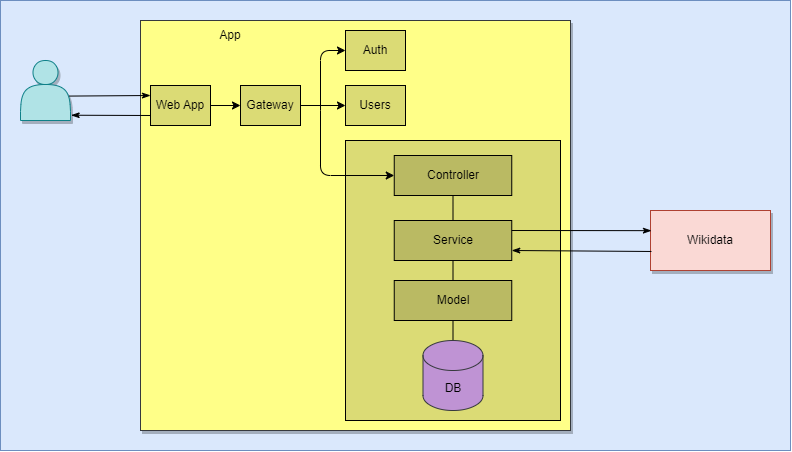

The diagram above was exported from draw.io. Its source (the exported page's mxGraphModel, read from the mxfile embedded in the PNG):
<mxGraphModel dx="1704" dy="456" grid="1" gridSize="10" guides="1" tooltips="1" connect="1" arrows="1" fold="1" page="1" pageScale="1" pageWidth="1100" pageHeight="850" math="0" shadow="0">
  <root>
    <mxCell id="0" />
    <mxCell id="1" parent="0" />
    <mxCell id="43" value="" style="rounded=0;whiteSpace=wrap;html=1;fillColor=#dae8fc;strokeColor=#6c8ebf;" vertex="1" parent="1">
      <mxGeometry x="-1100" y="10" width="790" height="450" as="geometry" />
    </mxCell>
    <mxCell id="45" value="" style="shape=actor;whiteSpace=wrap;html=1;fillColor=#b0e3e6;strokeColor=#0e8088;shadow=1;" vertex="1" parent="1">
      <mxGeometry x="-1080" y="70" width="50" height="60" as="geometry" />
    </mxCell>
    <mxCell id="47" value="" style="whiteSpace=wrap;html=1;fillColor=#ffff88;strokeColor=#36393d;shadow=1;" vertex="1" parent="1">
      <mxGeometry x="-960" y="30" width="430" height="410" as="geometry" />
    </mxCell>
    <mxCell id="49" value="Wikidata" style="whiteSpace=wrap;html=1;fillColor=#fad9d5;strokeColor=#ae4132;shadow=1;" vertex="1" parent="1">
      <mxGeometry x="-450" y="220" width="120" height="60" as="geometry" />
    </mxCell>
    <mxCell id="51" style="edgeStyle=none;html=1;exitX=1;exitY=0.5;exitDx=0;exitDy=0;" edge="1" parent="1" source="52" target="54">
      <mxGeometry relative="1" as="geometry" />
    </mxCell>
    <mxCell id="52" value="Gateway" style="rounded=0;whiteSpace=wrap;html=1;fillColor=#DBDB75;" vertex="1" parent="1">
      <mxGeometry x="-860" y="95" width="60" height="40" as="geometry" />
    </mxCell>
    <mxCell id="53" value="Auth" style="rounded=0;whiteSpace=wrap;html=1;fillColor=#DBDB75;" vertex="1" parent="1">
      <mxGeometry x="-755" y="40" width="60" height="40" as="geometry" />
    </mxCell>
    <mxCell id="54" value="Users" style="rounded=0;whiteSpace=wrap;html=1;fillColor=#DBDB75;" vertex="1" parent="1">
      <mxGeometry x="-755" y="95" width="60" height="40" as="geometry" />
    </mxCell>
    <mxCell id="55" value="" style="rounded=0;whiteSpace=wrap;html=1;fillColor=#DBDB75;" vertex="1" parent="1">
      <mxGeometry x="-755" y="150" width="215" height="280" as="geometry" />
    </mxCell>
    <mxCell id="56" style="edgeStyle=none;html=1;exitX=1;exitY=0.5;exitDx=0;exitDy=0;" edge="1" parent="1" source="57" target="52">
      <mxGeometry relative="1" as="geometry" />
    </mxCell>
    <mxCell id="74" style="edgeStyle=none;html=1;exitX=0;exitY=0.75;exitDx=0;exitDy=0;entryX=1.013;entryY=0.912;entryDx=0;entryDy=0;entryPerimeter=0;startArrow=none;startFill=0;endArrow=classicThin;endFill=1;" edge="1" parent="1" source="57" target="45">
      <mxGeometry relative="1" as="geometry" />
    </mxCell>
    <mxCell id="76" style="edgeStyle=none;html=1;exitX=0;exitY=0.25;exitDx=0;exitDy=0;entryX=0.973;entryY=0.593;entryDx=0;entryDy=0;entryPerimeter=0;startArrow=classicThin;startFill=1;endArrow=none;endFill=0;" edge="1" parent="1" source="57" target="45">
      <mxGeometry relative="1" as="geometry" />
    </mxCell>
    <mxCell id="57" value="Web App" style="rounded=0;whiteSpace=wrap;html=1;fillColor=#DBDB75;" vertex="1" parent="1">
      <mxGeometry x="-950" y="95" width="60" height="40" as="geometry" />
    </mxCell>
    <mxCell id="58" value="" style="endArrow=classic;html=1;entryX=0;entryY=0.5;entryDx=0;entryDy=0;" edge="1" parent="1" target="53">
      <mxGeometry width="50" height="50" relative="1" as="geometry">
        <mxPoint x="-780" y="120" as="sourcePoint" />
        <mxPoint x="-830" y="130" as="targetPoint" />
        <Array as="points">
          <mxPoint x="-780" y="60" />
        </Array>
      </mxGeometry>
    </mxCell>
    <mxCell id="59" value="" style="endArrow=classic;html=1;entryX=0;entryY=0.5;entryDx=0;entryDy=0;" edge="1" parent="1" target="61">
      <mxGeometry width="50" height="50" relative="1" as="geometry">
        <mxPoint x="-780" y="120" as="sourcePoint" />
        <mxPoint x="-780" y="100" as="targetPoint" />
        <Array as="points">
          <mxPoint x="-780" y="185" />
        </Array>
      </mxGeometry>
    </mxCell>
    <mxCell id="60" value="App" style="text;html=1;strokeColor=none;fillColor=none;align=center;verticalAlign=middle;whiteSpace=wrap;rounded=0;" vertex="1" parent="1">
      <mxGeometry x="-900" y="30" width="60" height="30" as="geometry" />
    </mxCell>
    <mxCell id="65" style="edgeStyle=none;html=1;exitX=0.5;exitY=1;exitDx=0;exitDy=0;entryX=0.5;entryY=0;entryDx=0;entryDy=0;endArrow=none;endFill=0;" edge="1" parent="1" source="61" target="62">
      <mxGeometry relative="1" as="geometry" />
    </mxCell>
    <mxCell id="61" value="Controller&lt;span style=&quot;color: rgba(0, 0, 0, 0); font-family: monospace; font-size: 0px; text-align: start;&quot;&gt;%3CmxGraphModel%3E%3Croot%3E%3CmxCell%20id%3D%220%22%2F%3E%3CmxCell%20id%3D%221%22%20parent%3D%220%22%2F%3E%3CmxCell%20id%3D%222%22%20value%3D%22Web%20App%22%20style%3D%22rounded%3D0%3BwhiteSpace%3Dwrap%3Bhtml%3D1%3BfillColor%3D%23DBDB75%3B%22%20vertex%3D%221%22%20parent%3D%221%22%3E%3CmxGeometry%20x%3D%22-950%22%20y%3D%2295%22%20width%3D%2260%22%20height%3D%2240%22%20as%3D%22geometry%22%2F%3E%3C%2FmxCell%3E%3C%2Froot%3E%3C%2FmxGraphModel%3&lt;/span&gt;" style="rounded=0;whiteSpace=wrap;html=1;fillColor=#BABA63;" vertex="1" parent="1">
      <mxGeometry x="-706.25" y="165" width="117.5" height="40" as="geometry" />
    </mxCell>
    <mxCell id="66" style="edgeStyle=none;html=1;exitX=0.5;exitY=1;exitDx=0;exitDy=0;endArrow=none;endFill=0;" edge="1" parent="1" source="62">
      <mxGeometry relative="1" as="geometry">
        <mxPoint x="-647.5" y="290" as="targetPoint" />
      </mxGeometry>
    </mxCell>
    <mxCell id="62" value="Service" style="rounded=0;whiteSpace=wrap;html=1;fillColor=#BABA63;" vertex="1" parent="1">
      <mxGeometry x="-706.25" y="230" width="117.5" height="40" as="geometry" />
    </mxCell>
    <mxCell id="67" style="edgeStyle=none;html=1;exitX=0.5;exitY=1;exitDx=0;exitDy=0;endArrow=none;endFill=0;" edge="1" parent="1" target="64">
      <mxGeometry relative="1" as="geometry">
        <mxPoint x="-647.5" y="330" as="sourcePoint" />
      </mxGeometry>
    </mxCell>
    <mxCell id="77" style="edgeStyle=none;html=1;exitX=1;exitY=0.25;exitDx=0;exitDy=0;entryX=0.008;entryY=0.336;entryDx=0;entryDy=0;startArrow=none;startFill=0;endArrow=classicThin;endFill=1;entryPerimeter=0;" edge="1" parent="1" source="62" target="49">
      <mxGeometry relative="1" as="geometry">
        <mxPoint x="-588.75" y="300" as="sourcePoint" />
      </mxGeometry>
    </mxCell>
    <mxCell id="78" style="edgeStyle=none;html=1;exitX=1;exitY=0.75;exitDx=0;exitDy=0;entryX=0.008;entryY=0.683;entryDx=0;entryDy=0;startArrow=classicThin;startFill=1;endArrow=none;endFill=0;entryPerimeter=0;" edge="1" parent="1" source="62" target="49">
      <mxGeometry relative="1" as="geometry">
        <mxPoint x="-588.75" y="320" as="sourcePoint" />
      </mxGeometry>
    </mxCell>
    <mxCell id="71" style="edgeStyle=none;html=1;exitX=0.5;exitY=1;exitDx=0;exitDy=0;entryX=0.5;entryY=0;entryDx=0;entryDy=0;entryPerimeter=0;endArrow=none;endFill=0;" edge="1" parent="1" source="64" target="70">
      <mxGeometry relative="1" as="geometry" />
    </mxCell>
    <mxCell id="64" value="Model" style="rounded=0;whiteSpace=wrap;html=1;fillColor=#BABA63;" vertex="1" parent="1">
      <mxGeometry x="-706.25" y="290" width="117.5" height="40" as="geometry" />
    </mxCell>
    <mxCell id="70" value="DB" style="shape=cylinder3;whiteSpace=wrap;html=1;boundedLbl=1;backgroundOutline=1;size=15;fillColor=#BF93D4;strokeColor=#36393d;" vertex="1" parent="1">
      <mxGeometry x="-677.5" y="350" width="60" height="70" as="geometry" />
    </mxCell>
    <mxCell id="2" value="Diagram" parent="0" />
  </root>
</mxGraphModel>